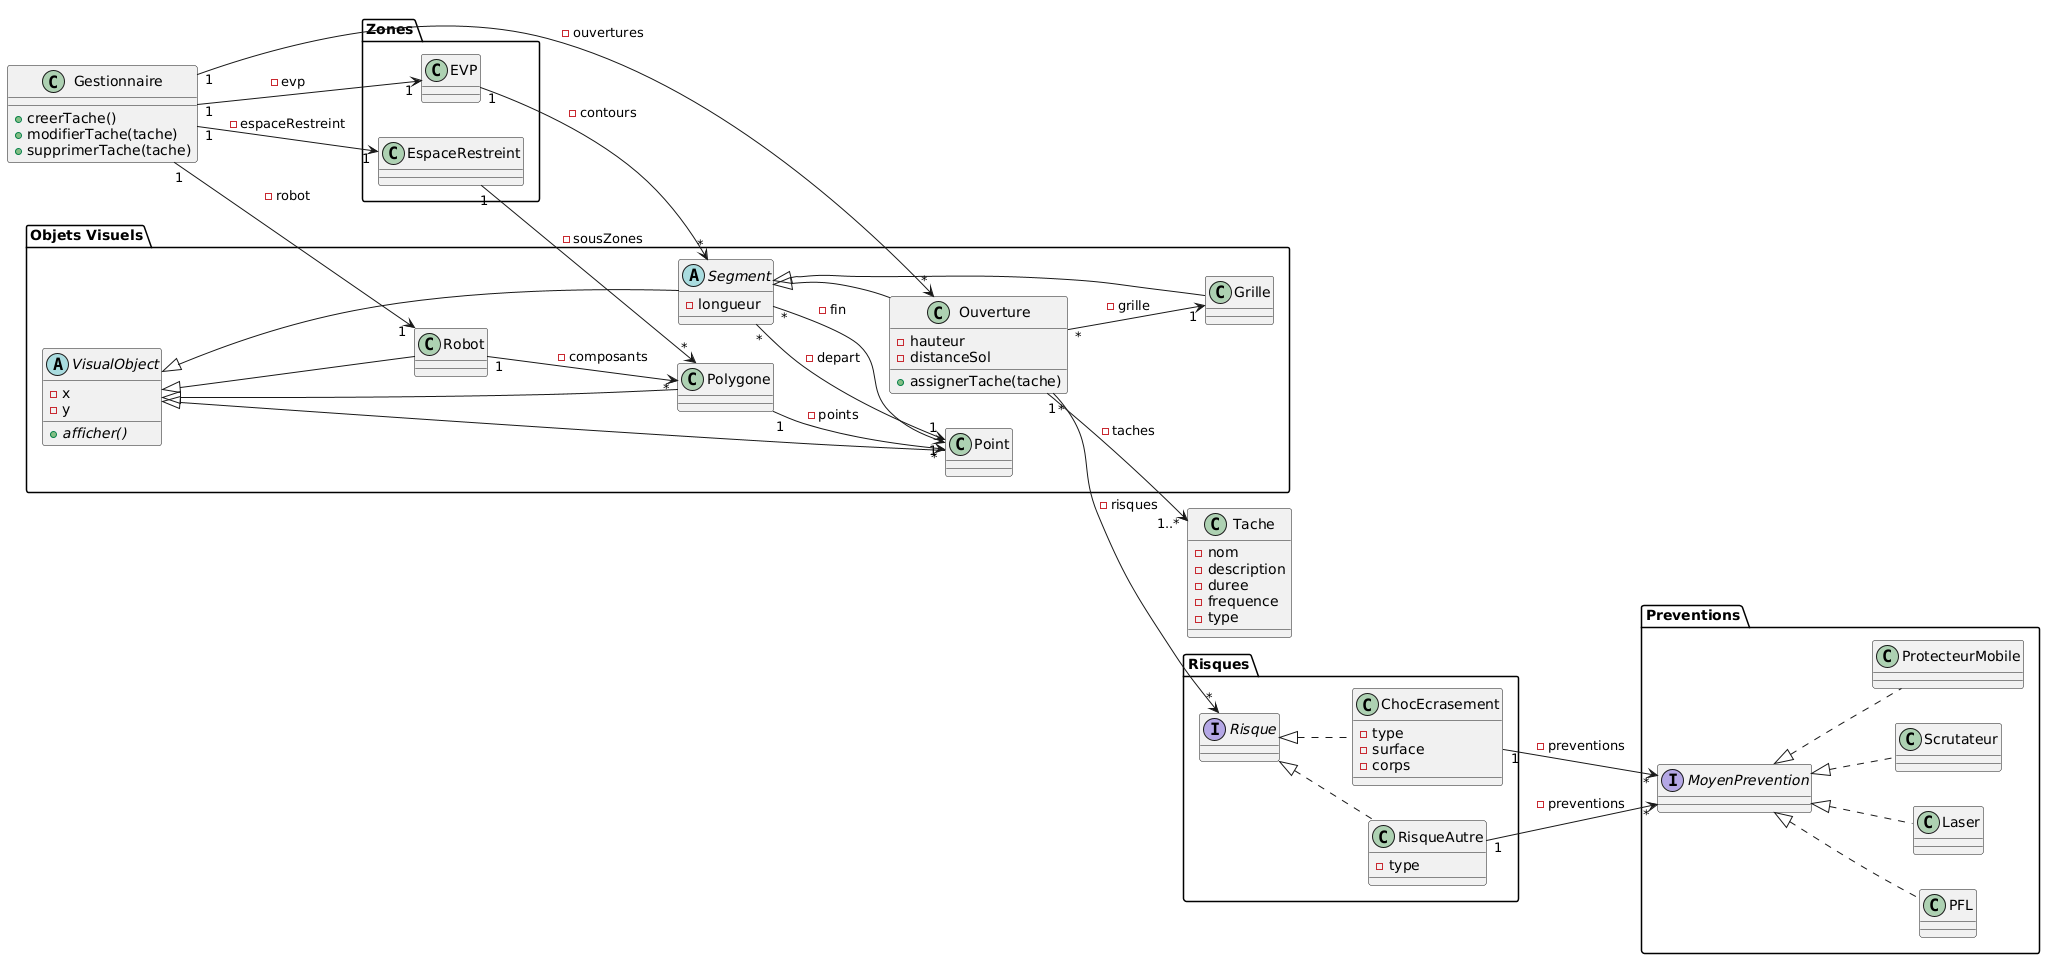

The diagram above was rendered by PlantUML. Its source (embedded in the PNG):
@startuml
left to right direction

package "Objets Visuels" {
    abstract class VisualObject {
        - x
        - y
        + {abstract} afficher()
    }
    abstract class Segment extends VisualObject {
        - longueur
    }

    class Grille extends Segment
    
    class Ouverture extends Segment {
        - hauteur
        - distanceSol
        + assignerTache(tache)
    }
    
    class Polygone extends VisualObject
    
    class Point extends VisualObject

    class Robot extends VisualObject
}

    class Gestionnaire {
        + creerTache()
        + modifierTache(tache)
        + supprimerTache(tache)
    }
    
package "Risques" {
    interface Risque
    class ChocEcrasement implements Risque {
        - type
        - surface
        - corps
    }
    
    class RisqueAutre implements Risque {
        - type
    }
}

package "Preventions" {
    interface MoyenPrevention
    class PFL implements MoyenPrevention
    class Laser implements MoyenPrevention
    class Scrutateur implements MoyenPrevention
    class ProtecteurMobile implements MoyenPrevention
    
}
    
    class Tache {
        - nom
        - description
        - duree
        - frequence
        - type
    }
    
    package "Zones" {
        class EVP
        class EspaceRestreint
    }


Gestionnaire "1" --> "*" Ouverture : - ouvertures
Gestionnaire "1" --> "1" Robot : - robot
Gestionnaire "1" --> "1" EVP : - evp
Gestionnaire "1" --> "1" EspaceRestreint : - espaceRestreint

Ouverture "1" --> "1..*" Tache : - taches
Ouverture "*" --> "1" Grille : - grille
Ouverture "*" --> "*" Risque : - risques

Segment "*" --> "1" Point : - depart
Segment "*" --> "1" Point : - fin


EVP "1" --> "*" Segment : - contours
EspaceRestreint "1" --> "*" Polygone : - sousZones

ChocEcrasement "1" --> "*" MoyenPrevention : - preventions
RisqueAutre "1" --> "*" MoyenPrevention : - preventions

Polygone "1" --> "*" Point : - points
Robot "1" --> "*" Polygone : - composants
@enduml